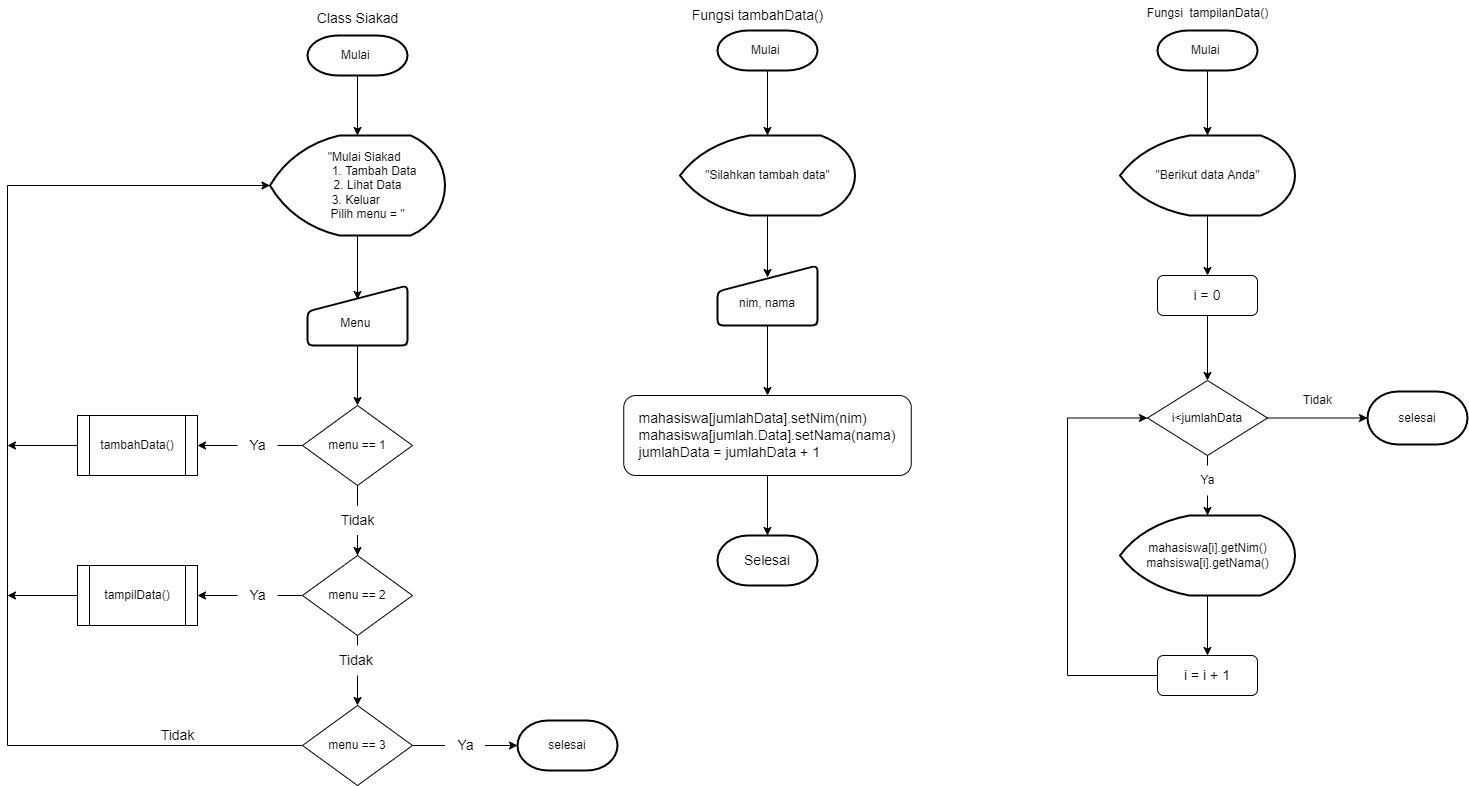

The diagram above was exported from draw.io. Its source (the exported page's mxGraphModel, read from the mxfile embedded in the PNG):
<mxGraphModel dx="1108" dy="442" grid="1" gridSize="10" guides="1" tooltips="1" connect="1" arrows="1" fold="1" page="1" pageScale="1" pageWidth="827" pageHeight="1169" math="0" shadow="0">
  <root>
    <mxCell id="0" />
    <mxCell id="1" parent="0" />
    <mxCell id="2fX0j8J2sFQHYGQRJXKJ-1" value="&lt;font style=&quot;font-size: 14px;&quot;&gt;Class Siakad&lt;br&gt;&lt;br&gt;&amp;nbsp;&lt;br&gt;&lt;/font&gt;" style="text;html=1;align=center;verticalAlign=middle;resizable=0;points=[];autosize=1;strokeColor=none;fillColor=none;" parent="1" vertex="1">
      <mxGeometry x="325" y="50" width="110" height="60" as="geometry" />
    </mxCell>
    <mxCell id="2fX0j8J2sFQHYGQRJXKJ-11" style="edgeStyle=orthogonalEdgeStyle;rounded=0;orthogonalLoop=1;jettySize=auto;html=1;" parent="1" source="2fX0j8J2sFQHYGQRJXKJ-2" target="2fX0j8J2sFQHYGQRJXKJ-3" edge="1">
      <mxGeometry relative="1" as="geometry" />
    </mxCell>
    <mxCell id="2fX0j8J2sFQHYGQRJXKJ-2" value="Mulai&amp;nbsp;" style="strokeWidth=2;html=1;shape=mxgraph.flowchart.terminator;whiteSpace=wrap;" parent="1" vertex="1">
      <mxGeometry x="330" y="80" width="100" height="40" as="geometry" />
    </mxCell>
    <mxCell id="2fX0j8J2sFQHYGQRJXKJ-14" style="edgeStyle=orthogonalEdgeStyle;rounded=0;orthogonalLoop=1;jettySize=auto;html=1;exitX=0.5;exitY=1;exitDx=0;exitDy=0;exitPerimeter=0;entryX=0.5;entryY=0.233;entryDx=0;entryDy=0;entryPerimeter=0;fontSize=14;" parent="1" source="2fX0j8J2sFQHYGQRJXKJ-3" target="2fX0j8J2sFQHYGQRJXKJ-4" edge="1">
      <mxGeometry relative="1" as="geometry" />
    </mxCell>
    <mxCell id="2fX0j8J2sFQHYGQRJXKJ-3" value="&amp;nbsp; &amp;nbsp; &amp;nbsp;&quot;Mulai Siakad &lt;br&gt;&amp;nbsp; &amp;nbsp; &amp;nbsp; &amp;nbsp; &amp;nbsp; 1. Tambah Data&lt;br&gt;&amp;nbsp; &amp;nbsp; &amp;nbsp; 2. Lihat Data&lt;br&gt;3. Keluar &lt;br&gt;&amp;nbsp; &amp;nbsp; &amp;nbsp; Pilih menu = &quot;" style="strokeWidth=2;html=1;shape=mxgraph.flowchart.display;whiteSpace=wrap;" parent="1" vertex="1">
      <mxGeometry x="292.5" y="180" width="175" height="100" as="geometry" />
    </mxCell>
    <mxCell id="2fX0j8J2sFQHYGQRJXKJ-13" style="edgeStyle=orthogonalEdgeStyle;rounded=0;orthogonalLoop=1;jettySize=auto;html=1;exitX=0.5;exitY=1;exitDx=0;exitDy=0;entryX=0.5;entryY=0;entryDx=0;entryDy=0;fontSize=14;" parent="1" source="2fX0j8J2sFQHYGQRJXKJ-4" target="2fX0j8J2sFQHYGQRJXKJ-5" edge="1">
      <mxGeometry relative="1" as="geometry" />
    </mxCell>
    <mxCell id="2fX0j8J2sFQHYGQRJXKJ-4" value="&lt;br&gt;Menu&amp;nbsp;" style="html=1;strokeWidth=2;shape=manualInput;whiteSpace=wrap;rounded=1;size=26;arcSize=11;" parent="1" vertex="1">
      <mxGeometry x="330" y="330" width="100" height="60" as="geometry" />
    </mxCell>
    <mxCell id="2fX0j8J2sFQHYGQRJXKJ-15" style="edgeStyle=orthogonalEdgeStyle;rounded=0;orthogonalLoop=1;jettySize=auto;html=1;exitX=0.5;exitY=1;exitDx=0;exitDy=0;fontSize=14;startArrow=none;" parent="1" source="2fX0j8J2sFQHYGQRJXKJ-19" target="2fX0j8J2sFQHYGQRJXKJ-6" edge="1">
      <mxGeometry relative="1" as="geometry" />
    </mxCell>
    <mxCell id="2fX0j8J2sFQHYGQRJXKJ-17" style="edgeStyle=orthogonalEdgeStyle;rounded=0;orthogonalLoop=1;jettySize=auto;html=1;exitX=0;exitY=0.5;exitDx=0;exitDy=0;entryX=1;entryY=0.5;entryDx=0;entryDy=0;fontSize=14;startArrow=none;" parent="1" source="2fX0j8J2sFQHYGQRJXKJ-23" target="2fX0j8J2sFQHYGQRJXKJ-8" edge="1">
      <mxGeometry relative="1" as="geometry" />
    </mxCell>
    <mxCell id="2fX0j8J2sFQHYGQRJXKJ-5" value="menu == 1" style="rhombus;whiteSpace=wrap;html=1;" parent="1" vertex="1">
      <mxGeometry x="325" y="450" width="110" height="80" as="geometry" />
    </mxCell>
    <mxCell id="2fX0j8J2sFQHYGQRJXKJ-16" style="edgeStyle=orthogonalEdgeStyle;rounded=0;orthogonalLoop=1;jettySize=auto;html=1;exitX=0.5;exitY=1;exitDx=0;exitDy=0;entryX=0.5;entryY=0;entryDx=0;entryDy=0;fontSize=14;startArrow=none;" parent="1" source="2fX0j8J2sFQHYGQRJXKJ-21" target="2fX0j8J2sFQHYGQRJXKJ-7" edge="1">
      <mxGeometry relative="1" as="geometry" />
    </mxCell>
    <mxCell id="2fX0j8J2sFQHYGQRJXKJ-18" style="edgeStyle=orthogonalEdgeStyle;rounded=0;orthogonalLoop=1;jettySize=auto;html=1;exitX=0;exitY=0.5;exitDx=0;exitDy=0;entryX=1;entryY=0.5;entryDx=0;entryDy=0;fontSize=14;startArrow=none;" parent="1" source="2fX0j8J2sFQHYGQRJXKJ-25" target="2fX0j8J2sFQHYGQRJXKJ-9" edge="1">
      <mxGeometry relative="1" as="geometry" />
    </mxCell>
    <mxCell id="2fX0j8J2sFQHYGQRJXKJ-6" value="menu == 2" style="rhombus;whiteSpace=wrap;html=1;" parent="1" vertex="1">
      <mxGeometry x="325" y="600" width="110" height="80" as="geometry" />
    </mxCell>
    <mxCell id="2fX0j8J2sFQHYGQRJXKJ-28" style="edgeStyle=orthogonalEdgeStyle;rounded=0;orthogonalLoop=1;jettySize=auto;html=1;exitX=1;exitY=0.5;exitDx=0;exitDy=0;entryX=0;entryY=0.5;entryDx=0;entryDy=0;entryPerimeter=0;fontSize=14;startArrow=none;" parent="1" source="2fX0j8J2sFQHYGQRJXKJ-29" target="2fX0j8J2sFQHYGQRJXKJ-10" edge="1">
      <mxGeometry relative="1" as="geometry" />
    </mxCell>
    <mxCell id="2fX0j8J2sFQHYGQRJXKJ-38" style="edgeStyle=orthogonalEdgeStyle;rounded=0;orthogonalLoop=1;jettySize=auto;html=1;exitX=0;exitY=0.5;exitDx=0;exitDy=0;entryX=0;entryY=0.5;entryDx=0;entryDy=0;entryPerimeter=0;fontSize=14;" parent="1" source="2fX0j8J2sFQHYGQRJXKJ-7" target="2fX0j8J2sFQHYGQRJXKJ-3" edge="1">
      <mxGeometry relative="1" as="geometry">
        <Array as="points">
          <mxPoint x="30" y="790" />
          <mxPoint x="30" y="230" />
        </Array>
      </mxGeometry>
    </mxCell>
    <mxCell id="2fX0j8J2sFQHYGQRJXKJ-7" value="menu == 3" style="rhombus;whiteSpace=wrap;html=1;" parent="1" vertex="1">
      <mxGeometry x="325" y="750" width="110" height="80" as="geometry" />
    </mxCell>
    <mxCell id="2fX0j8J2sFQHYGQRJXKJ-40" style="edgeStyle=orthogonalEdgeStyle;rounded=0;orthogonalLoop=1;jettySize=auto;html=1;exitX=0;exitY=0.5;exitDx=0;exitDy=0;fontSize=14;" parent="1" source="2fX0j8J2sFQHYGQRJXKJ-8" edge="1">
      <mxGeometry relative="1" as="geometry">
        <mxPoint x="30" y="490" as="targetPoint" />
      </mxGeometry>
    </mxCell>
    <mxCell id="2fX0j8J2sFQHYGQRJXKJ-8" value="tambahData()" style="shape=process;whiteSpace=wrap;html=1;backgroundOutline=1;" parent="1" vertex="1">
      <mxGeometry x="100" y="460" width="120" height="60" as="geometry" />
    </mxCell>
    <mxCell id="2fX0j8J2sFQHYGQRJXKJ-41" style="edgeStyle=orthogonalEdgeStyle;rounded=0;orthogonalLoop=1;jettySize=auto;html=1;exitX=0;exitY=0.5;exitDx=0;exitDy=0;fontSize=14;" parent="1" source="2fX0j8J2sFQHYGQRJXKJ-9" edge="1">
      <mxGeometry relative="1" as="geometry">
        <mxPoint x="30" y="640" as="targetPoint" />
      </mxGeometry>
    </mxCell>
    <mxCell id="2fX0j8J2sFQHYGQRJXKJ-9" value="tampilData()" style="shape=process;whiteSpace=wrap;html=1;backgroundOutline=1;" parent="1" vertex="1">
      <mxGeometry x="100" y="610" width="120" height="60" as="geometry" />
    </mxCell>
    <mxCell id="2fX0j8J2sFQHYGQRJXKJ-10" value="selesai" style="strokeWidth=2;html=1;shape=mxgraph.flowchart.terminator;whiteSpace=wrap;" parent="1" vertex="1">
      <mxGeometry x="540" y="765" width="100" height="50" as="geometry" />
    </mxCell>
    <mxCell id="2fX0j8J2sFQHYGQRJXKJ-19" value="Tidak" style="text;html=1;align=center;verticalAlign=middle;resizable=0;points=[];autosize=1;strokeColor=none;fillColor=none;fontSize=14;" parent="1" vertex="1">
      <mxGeometry x="350" y="550" width="60" height="30" as="geometry" />
    </mxCell>
    <mxCell id="2fX0j8J2sFQHYGQRJXKJ-20" value="" style="edgeStyle=orthogonalEdgeStyle;rounded=0;orthogonalLoop=1;jettySize=auto;html=1;exitX=0.5;exitY=1;exitDx=0;exitDy=0;fontSize=14;endArrow=none;" parent="1" source="2fX0j8J2sFQHYGQRJXKJ-5" target="2fX0j8J2sFQHYGQRJXKJ-19" edge="1">
      <mxGeometry relative="1" as="geometry">
        <mxPoint x="380" y="530" as="sourcePoint" />
        <mxPoint x="380" y="600" as="targetPoint" />
      </mxGeometry>
    </mxCell>
    <mxCell id="2fX0j8J2sFQHYGQRJXKJ-21" value="&lt;span style=&quot;color: rgb(0, 0, 0); font-family: Helvetica; font-size: 14px; font-style: normal; font-variant-ligatures: normal; font-variant-caps: normal; font-weight: 400; letter-spacing: normal; orphans: 2; text-align: center; text-indent: 0px; text-transform: none; widows: 2; word-spacing: 0px; -webkit-text-stroke-width: 0px; background-color: rgb(248, 249, 250); text-decoration-thickness: initial; text-decoration-style: initial; text-decoration-color: initial; float: none; display: inline !important;&quot;&gt;Tidak&lt;/span&gt;" style="text;whiteSpace=wrap;html=1;fontSize=14;" parent="1" vertex="1">
      <mxGeometry x="360" y="690" width="40" height="30" as="geometry" />
    </mxCell>
    <mxCell id="2fX0j8J2sFQHYGQRJXKJ-22" value="" style="edgeStyle=orthogonalEdgeStyle;rounded=0;orthogonalLoop=1;jettySize=auto;html=1;exitX=0.5;exitY=1;exitDx=0;exitDy=0;entryX=0.5;entryY=0;entryDx=0;entryDy=0;fontSize=14;endArrow=none;" parent="1" source="2fX0j8J2sFQHYGQRJXKJ-6" target="2fX0j8J2sFQHYGQRJXKJ-21" edge="1">
      <mxGeometry relative="1" as="geometry">
        <mxPoint x="380" y="680" as="sourcePoint" />
        <mxPoint x="380" y="750" as="targetPoint" />
      </mxGeometry>
    </mxCell>
    <mxCell id="2fX0j8J2sFQHYGQRJXKJ-23" value="Ya" style="text;html=1;align=center;verticalAlign=middle;resizable=0;points=[];autosize=1;strokeColor=none;fillColor=none;fontSize=14;" parent="1" vertex="1">
      <mxGeometry x="260" y="475" width="40" height="30" as="geometry" />
    </mxCell>
    <mxCell id="2fX0j8J2sFQHYGQRJXKJ-24" value="" style="edgeStyle=orthogonalEdgeStyle;rounded=0;orthogonalLoop=1;jettySize=auto;html=1;exitX=0;exitY=0.5;exitDx=0;exitDy=0;entryX=1;entryY=0.5;entryDx=0;entryDy=0;fontSize=14;endArrow=none;" parent="1" source="2fX0j8J2sFQHYGQRJXKJ-5" target="2fX0j8J2sFQHYGQRJXKJ-23" edge="1">
      <mxGeometry relative="1" as="geometry">
        <mxPoint x="325" y="490" as="sourcePoint" />
        <mxPoint x="220" y="490" as="targetPoint" />
      </mxGeometry>
    </mxCell>
    <mxCell id="2fX0j8J2sFQHYGQRJXKJ-25" value="Ya" style="text;html=1;align=center;verticalAlign=middle;resizable=0;points=[];autosize=1;strokeColor=none;fillColor=none;fontSize=14;" parent="1" vertex="1">
      <mxGeometry x="260" y="625" width="40" height="30" as="geometry" />
    </mxCell>
    <mxCell id="2fX0j8J2sFQHYGQRJXKJ-26" value="" style="edgeStyle=orthogonalEdgeStyle;rounded=0;orthogonalLoop=1;jettySize=auto;html=1;exitX=0;exitY=0.5;exitDx=0;exitDy=0;entryX=1;entryY=0.5;entryDx=0;entryDy=0;fontSize=14;endArrow=none;" parent="1" source="2fX0j8J2sFQHYGQRJXKJ-6" target="2fX0j8J2sFQHYGQRJXKJ-25" edge="1">
      <mxGeometry relative="1" as="geometry">
        <mxPoint x="325" y="640" as="sourcePoint" />
        <mxPoint x="220" y="640" as="targetPoint" />
      </mxGeometry>
    </mxCell>
    <mxCell id="2fX0j8J2sFQHYGQRJXKJ-29" value="Ya" style="text;html=1;align=center;verticalAlign=middle;resizable=0;points=[];autosize=1;strokeColor=none;fillColor=none;fontSize=14;" parent="1" vertex="1">
      <mxGeometry x="467.5" y="775" width="40" height="30" as="geometry" />
    </mxCell>
    <mxCell id="2fX0j8J2sFQHYGQRJXKJ-30" value="" style="edgeStyle=orthogonalEdgeStyle;rounded=0;orthogonalLoop=1;jettySize=auto;html=1;exitX=1;exitY=0.5;exitDx=0;exitDy=0;entryX=0;entryY=0.5;entryDx=0;entryDy=0;entryPerimeter=0;fontSize=14;endArrow=none;" parent="1" source="2fX0j8J2sFQHYGQRJXKJ-7" target="2fX0j8J2sFQHYGQRJXKJ-29" edge="1">
      <mxGeometry relative="1" as="geometry">
        <mxPoint x="435" y="790" as="sourcePoint" />
        <mxPoint x="540" y="790" as="targetPoint" />
      </mxGeometry>
    </mxCell>
    <mxCell id="2fX0j8J2sFQHYGQRJXKJ-35" value="Tidak" style="text;html=1;align=center;verticalAlign=middle;resizable=0;points=[];autosize=1;strokeColor=none;fillColor=none;fontSize=14;" parent="1" vertex="1">
      <mxGeometry x="170" y="765" width="60" height="30" as="geometry" />
    </mxCell>
    <mxCell id="2fX0j8J2sFQHYGQRJXKJ-42" value="Fungsi tambahData()" style="text;html=1;align=center;verticalAlign=middle;resizable=0;points=[];autosize=1;strokeColor=none;fillColor=none;fontSize=14;" parent="1" vertex="1">
      <mxGeometry x="700" y="45" width="160" height="30" as="geometry" />
    </mxCell>
    <mxCell id="2fX0j8J2sFQHYGQRJXKJ-48" style="edgeStyle=orthogonalEdgeStyle;rounded=0;orthogonalLoop=1;jettySize=auto;html=1;exitX=0.5;exitY=1;exitDx=0;exitDy=0;exitPerimeter=0;entryX=0.5;entryY=0;entryDx=0;entryDy=0;entryPerimeter=0;fontSize=14;" parent="1" source="2fX0j8J2sFQHYGQRJXKJ-43" target="2fX0j8J2sFQHYGQRJXKJ-44" edge="1">
      <mxGeometry relative="1" as="geometry" />
    </mxCell>
    <mxCell id="2fX0j8J2sFQHYGQRJXKJ-43" value="Mulai&amp;nbsp;" style="strokeWidth=2;html=1;shape=mxgraph.flowchart.terminator;whiteSpace=wrap;" parent="1" vertex="1">
      <mxGeometry x="740" y="75" width="100" height="40" as="geometry" />
    </mxCell>
    <mxCell id="2fX0j8J2sFQHYGQRJXKJ-49" style="edgeStyle=orthogonalEdgeStyle;rounded=0;orthogonalLoop=1;jettySize=auto;html=1;exitX=0.5;exitY=1;exitDx=0;exitDy=0;exitPerimeter=0;entryX=0.5;entryY=0.2;entryDx=0;entryDy=0;entryPerimeter=0;fontSize=14;" parent="1" source="2fX0j8J2sFQHYGQRJXKJ-44" target="2fX0j8J2sFQHYGQRJXKJ-45" edge="1">
      <mxGeometry relative="1" as="geometry" />
    </mxCell>
    <mxCell id="2fX0j8J2sFQHYGQRJXKJ-44" value="&quot;Silahkan tambah data&quot;" style="strokeWidth=2;html=1;shape=mxgraph.flowchart.display;whiteSpace=wrap;" parent="1" vertex="1">
      <mxGeometry x="702.5" y="180" width="175" height="80" as="geometry" />
    </mxCell>
    <mxCell id="Bu4MBK2dDl23vWkBxgrY-1" style="edgeStyle=orthogonalEdgeStyle;rounded=0;orthogonalLoop=1;jettySize=auto;html=1;exitX=0.5;exitY=1;exitDx=0;exitDy=0;entryX=0.5;entryY=0;entryDx=0;entryDy=0;" parent="1" source="2fX0j8J2sFQHYGQRJXKJ-45" target="2fX0j8J2sFQHYGQRJXKJ-46" edge="1">
      <mxGeometry relative="1" as="geometry" />
    </mxCell>
    <mxCell id="2fX0j8J2sFQHYGQRJXKJ-45" value="&lt;br&gt;nim, nama" style="html=1;strokeWidth=2;shape=manualInput;whiteSpace=wrap;rounded=1;size=26;arcSize=11;" parent="1" vertex="1">
      <mxGeometry x="740" y="310" width="100" height="60" as="geometry" />
    </mxCell>
    <mxCell id="Bu4MBK2dDl23vWkBxgrY-2" style="edgeStyle=orthogonalEdgeStyle;rounded=0;orthogonalLoop=1;jettySize=auto;html=1;exitX=0.5;exitY=1;exitDx=0;exitDy=0;entryX=0.5;entryY=0;entryDx=0;entryDy=0;entryPerimeter=0;" parent="1" source="2fX0j8J2sFQHYGQRJXKJ-46" target="2fX0j8J2sFQHYGQRJXKJ-47" edge="1">
      <mxGeometry relative="1" as="geometry" />
    </mxCell>
    <mxCell id="2fX0j8J2sFQHYGQRJXKJ-46" value="&lt;div style=&quot;text-align: justify;&quot;&gt;&lt;span style=&quot;background-color: initial;&quot;&gt;mahasiswa[jumlahData].setNim(nim)&lt;/span&gt;&lt;/div&gt;&lt;div style=&quot;text-align: justify;&quot;&gt;&lt;span style=&quot;background-color: initial;&quot;&gt;mahasiswa[jumlah.Data].setNama(nama)&lt;/span&gt;&lt;/div&gt;&lt;div style=&quot;text-align: justify;&quot;&gt;&lt;span style=&quot;background-color: initial;&quot;&gt;jumlahData = jumlahData + 1&lt;/span&gt;&lt;/div&gt;" style="rounded=1;whiteSpace=wrap;html=1;fontSize=14;" parent="1" vertex="1">
      <mxGeometry x="646.25" y="440" width="287.5" height="80" as="geometry" />
    </mxCell>
    <mxCell id="2fX0j8J2sFQHYGQRJXKJ-47" value="Selesai" style="strokeWidth=2;html=1;shape=mxgraph.flowchart.terminator;whiteSpace=wrap;fontSize=14;" parent="1" vertex="1">
      <mxGeometry x="740" y="580" width="100" height="50" as="geometry" />
    </mxCell>
    <mxCell id="Bu4MBK2dDl23vWkBxgrY-3" value="Fungsi&amp;nbsp; tampilanData()&lt;br&gt;&lt;br&gt;" style="text;html=1;align=center;verticalAlign=middle;resizable=0;points=[];autosize=1;strokeColor=none;fillColor=none;" parent="1" vertex="1">
      <mxGeometry x="1160" y="45" width="140" height="40" as="geometry" />
    </mxCell>
    <mxCell id="Bu4MBK2dDl23vWkBxgrY-6" style="edgeStyle=orthogonalEdgeStyle;rounded=0;orthogonalLoop=1;jettySize=auto;html=1;exitX=0.5;exitY=1;exitDx=0;exitDy=0;exitPerimeter=0;entryX=0.5;entryY=0;entryDx=0;entryDy=0;entryPerimeter=0;" parent="1" source="Bu4MBK2dDl23vWkBxgrY-4" target="Bu4MBK2dDl23vWkBxgrY-5" edge="1">
      <mxGeometry relative="1" as="geometry" />
    </mxCell>
    <mxCell id="Bu4MBK2dDl23vWkBxgrY-4" value="Mulai&amp;nbsp;" style="strokeWidth=2;html=1;shape=mxgraph.flowchart.terminator;whiteSpace=wrap;" parent="1" vertex="1">
      <mxGeometry x="1180" y="75" width="100" height="40" as="geometry" />
    </mxCell>
    <mxCell id="Bu4MBK2dDl23vWkBxgrY-8" style="edgeStyle=orthogonalEdgeStyle;rounded=0;orthogonalLoop=1;jettySize=auto;html=1;exitX=0.5;exitY=1;exitDx=0;exitDy=0;exitPerimeter=0;entryX=0.5;entryY=0;entryDx=0;entryDy=0;" parent="1" source="Bu4MBK2dDl23vWkBxgrY-5" target="Bu4MBK2dDl23vWkBxgrY-7" edge="1">
      <mxGeometry relative="1" as="geometry" />
    </mxCell>
    <mxCell id="Bu4MBK2dDl23vWkBxgrY-5" value="&quot;Berikut data Anda&quot;" style="strokeWidth=2;html=1;shape=mxgraph.flowchart.display;whiteSpace=wrap;" parent="1" vertex="1">
      <mxGeometry x="1142.5" y="180" width="175" height="80" as="geometry" />
    </mxCell>
    <mxCell id="Bu4MBK2dDl23vWkBxgrY-13" style="edgeStyle=orthogonalEdgeStyle;rounded=0;orthogonalLoop=1;jettySize=auto;html=1;exitX=0.5;exitY=1;exitDx=0;exitDy=0;entryX=0.5;entryY=0;entryDx=0;entryDy=0;" parent="1" source="Bu4MBK2dDl23vWkBxgrY-7" target="Bu4MBK2dDl23vWkBxgrY-9" edge="1">
      <mxGeometry relative="1" as="geometry" />
    </mxCell>
    <mxCell id="Bu4MBK2dDl23vWkBxgrY-7" value="&lt;div style=&quot;text-align: justify;&quot;&gt;i = 0&lt;/div&gt;" style="rounded=1;whiteSpace=wrap;html=1;fontSize=14;" parent="1" vertex="1">
      <mxGeometry x="1180" y="320" width="100" height="40" as="geometry" />
    </mxCell>
    <mxCell id="Bu4MBK2dDl23vWkBxgrY-14" style="edgeStyle=orthogonalEdgeStyle;rounded=0;orthogonalLoop=1;jettySize=auto;html=1;exitX=0.5;exitY=1;exitDx=0;exitDy=0;entryX=0.5;entryY=0;entryDx=0;entryDy=0;entryPerimeter=0;startArrow=none;" parent="1" source="VACoNRNZfMsONFcDBGMC-1" target="Bu4MBK2dDl23vWkBxgrY-10" edge="1">
      <mxGeometry relative="1" as="geometry" />
    </mxCell>
    <mxCell id="Bu4MBK2dDl23vWkBxgrY-17" style="edgeStyle=orthogonalEdgeStyle;rounded=0;orthogonalLoop=1;jettySize=auto;html=1;exitX=1;exitY=0.5;exitDx=0;exitDy=0;entryX=0;entryY=0.5;entryDx=0;entryDy=0;entryPerimeter=0;" parent="1" source="Bu4MBK2dDl23vWkBxgrY-9" target="Bu4MBK2dDl23vWkBxgrY-12" edge="1">
      <mxGeometry relative="1" as="geometry" />
    </mxCell>
    <mxCell id="Bu4MBK2dDl23vWkBxgrY-9" value="i&amp;lt;jumlahData" style="rhombus;whiteSpace=wrap;html=1;" parent="1" vertex="1">
      <mxGeometry x="1170" y="425" width="120" height="75" as="geometry" />
    </mxCell>
    <mxCell id="Bu4MBK2dDl23vWkBxgrY-15" style="edgeStyle=orthogonalEdgeStyle;rounded=0;orthogonalLoop=1;jettySize=auto;html=1;exitX=0.5;exitY=1;exitDx=0;exitDy=0;exitPerimeter=0;entryX=0.5;entryY=0;entryDx=0;entryDy=0;" parent="1" source="Bu4MBK2dDl23vWkBxgrY-10" target="Bu4MBK2dDl23vWkBxgrY-11" edge="1">
      <mxGeometry relative="1" as="geometry" />
    </mxCell>
    <mxCell id="Bu4MBK2dDl23vWkBxgrY-10" value="mahasiswa[i].getNim()&lt;br&gt;mahsiswa[i].getNama()" style="strokeWidth=2;html=1;shape=mxgraph.flowchart.display;whiteSpace=wrap;" parent="1" vertex="1">
      <mxGeometry x="1142.5" y="560" width="175" height="80" as="geometry" />
    </mxCell>
    <mxCell id="Bu4MBK2dDl23vWkBxgrY-16" style="edgeStyle=orthogonalEdgeStyle;rounded=0;orthogonalLoop=1;jettySize=auto;html=1;exitX=0;exitY=0.5;exitDx=0;exitDy=0;entryX=0;entryY=0.5;entryDx=0;entryDy=0;" parent="1" source="Bu4MBK2dDl23vWkBxgrY-11" target="Bu4MBK2dDl23vWkBxgrY-9" edge="1">
      <mxGeometry relative="1" as="geometry">
        <Array as="points">
          <mxPoint x="1090" y="720" />
          <mxPoint x="1090" y="463" />
        </Array>
      </mxGeometry>
    </mxCell>
    <mxCell id="Bu4MBK2dDl23vWkBxgrY-11" value="&lt;div style=&quot;text-align: justify;&quot;&gt;i = i + 1&lt;/div&gt;" style="rounded=1;whiteSpace=wrap;html=1;fontSize=14;" parent="1" vertex="1">
      <mxGeometry x="1180" y="700" width="100" height="40" as="geometry" />
    </mxCell>
    <mxCell id="Bu4MBK2dDl23vWkBxgrY-12" value="selesai" style="strokeWidth=2;html=1;shape=mxgraph.flowchart.terminator;whiteSpace=wrap;" parent="1" vertex="1">
      <mxGeometry x="1390" y="436" width="100" height="53" as="geometry" />
    </mxCell>
    <mxCell id="Bu4MBK2dDl23vWkBxgrY-18" value="Tidak" style="text;html=1;align=center;verticalAlign=middle;resizable=0;points=[];autosize=1;strokeColor=none;fillColor=none;" parent="1" vertex="1">
      <mxGeometry x="1315" y="430" width="50" height="30" as="geometry" />
    </mxCell>
    <mxCell id="VACoNRNZfMsONFcDBGMC-1" value="Ya" style="text;html=1;align=center;verticalAlign=middle;resizable=0;points=[];autosize=1;strokeColor=none;fillColor=none;" vertex="1" parent="1">
      <mxGeometry x="1210" y="510" width="40" height="30" as="geometry" />
    </mxCell>
    <mxCell id="VACoNRNZfMsONFcDBGMC-2" value="" style="edgeStyle=orthogonalEdgeStyle;rounded=0;orthogonalLoop=1;jettySize=auto;html=1;exitX=0.5;exitY=1;exitDx=0;exitDy=0;entryX=0.5;entryY=0;entryDx=0;entryDy=0;entryPerimeter=0;endArrow=none;" edge="1" parent="1" source="Bu4MBK2dDl23vWkBxgrY-9" target="VACoNRNZfMsONFcDBGMC-1">
      <mxGeometry relative="1" as="geometry">
        <mxPoint x="1230" y="500" as="sourcePoint" />
        <mxPoint x="1230" y="560" as="targetPoint" />
      </mxGeometry>
    </mxCell>
  </root>
</mxGraphModel>